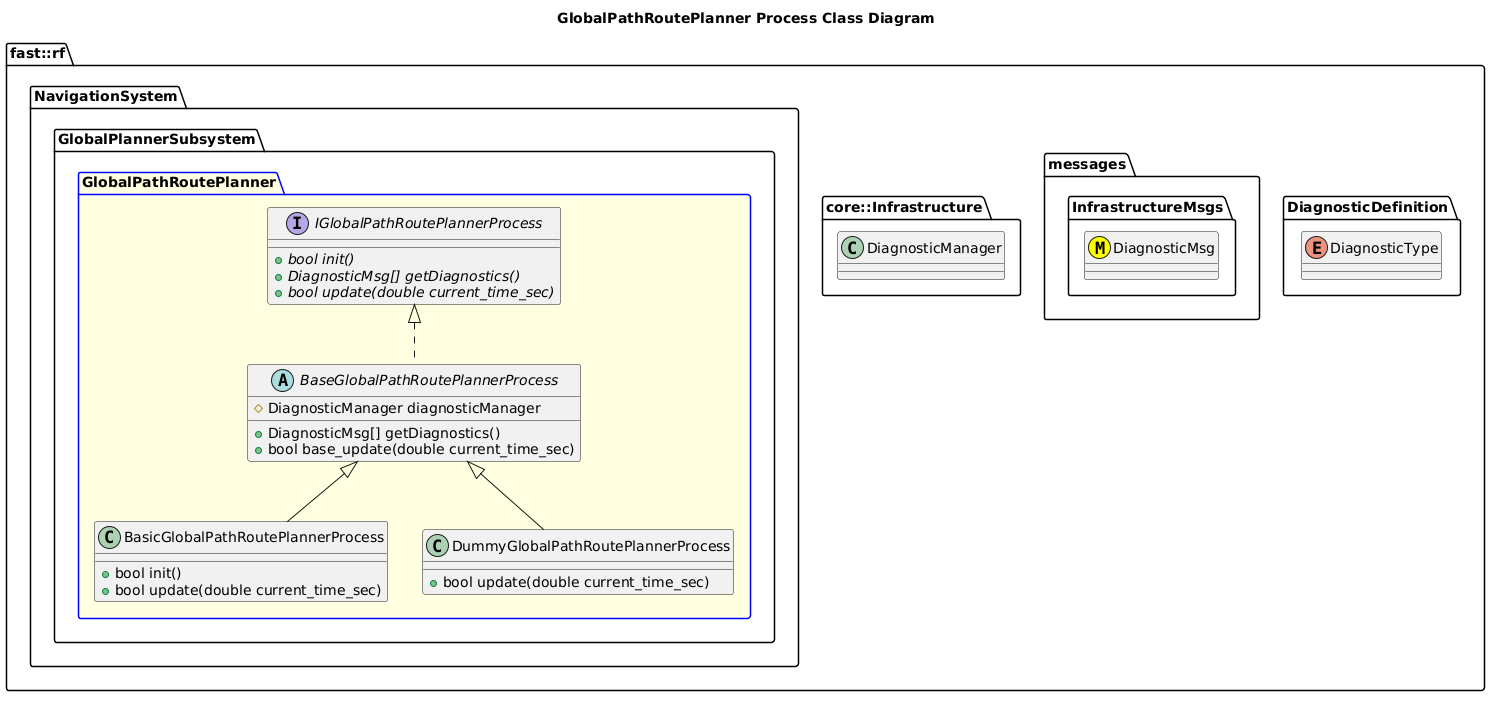

The diagram above was rendered by PlantUML. Its source (embedded in the PNG):
@startuml
title GlobalPathRoutePlanner Process Class Diagram

namespace fast::rf {
  namespace DiagnosticDefinition {
    enum DiagnosticType
  }
  namespace messages {
    namespace InfrastructureMsgs {
      class DiagnosticMsg <<(M,#FFFF00)>>
    }
  }
  namespace core::Infrastructure {
    class DiagnosticManager
  }
  namespace NavigationSystem {
    namespace GlobalPlannerSubsystem {
      package GlobalPathRoutePlanner #LightYellow;line:blue {
        interface IGlobalPathRoutePlannerProcess  {
          +{abstract} bool init()
          +{abstract} DiagnosticMsg[] getDiagnostics()
          +{abstract} bool update(double current_time_sec)
        }
        abstract BaseGlobalPathRoutePlannerProcess {
          +DiagnosticMsg[] getDiagnostics()
          +bool base_update(double current_time_sec)
          #DiagnosticManager diagnosticManager

        }
        BaseGlobalPathRoutePlannerProcess .up.|> IGlobalPathRoutePlannerProcess
        class BasicGlobalPathRoutePlannerProcess {
          +bool init()
          +bool update(double current_time_sec)
        }
        BasicGlobalPathRoutePlannerProcess -up-|> BaseGlobalPathRoutePlannerProcess
        class DummyGlobalPathRoutePlannerProcess {
          +bool update(double current_time_sec)
        }
        DummyGlobalPathRoutePlannerProcess -up-|> BaseGlobalPathRoutePlannerProcess
      }
    }
  }
}
@enduml